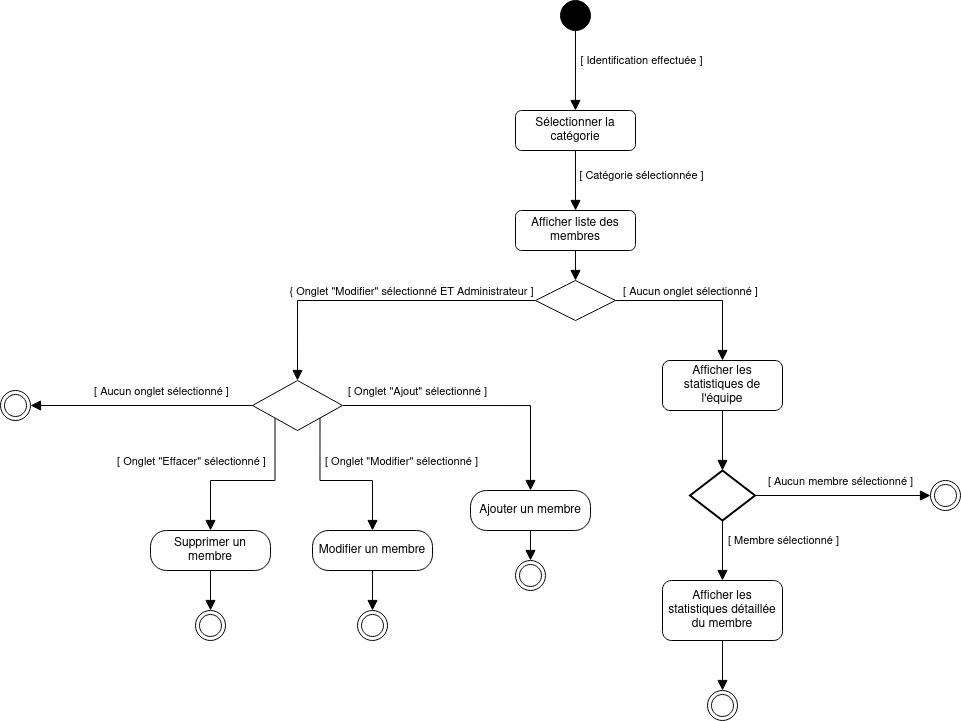

The diagram above was exported from draw.io. Its source (the exported page's mxGraphModel, read from the mxfile embedded in the PNG):
<mxGraphModel dx="926" dy="502" grid="1" gridSize="10" guides="1" tooltips="1" connect="1" arrows="1" fold="1" page="1" pageScale="1" pageWidth="1169" pageHeight="1654" math="0" shadow="0">
  <root>
    <mxCell id="WIyWlLk6GJQsqaUBKTNV-0" />
    <mxCell id="WIyWlLk6GJQsqaUBKTNV-1" parent="WIyWlLk6GJQsqaUBKTNV-0" />
    <mxCell id="WIyWlLk6GJQsqaUBKTNV-2" value="" style="rounded=0;html=1;jettySize=auto;orthogonalLoop=1;fontSize=11;endArrow=block;endFill=1;endSize=8;strokeWidth=1;shadow=0;labelBackgroundColor=none;edgeStyle=orthogonalEdgeStyle;exitX=0.5;exitY=1;exitDx=0;exitDy=0;entryX=0.5;entryY=0;entryDx=0;entryDy=0;" parent="WIyWlLk6GJQsqaUBKTNV-1" source="WIyWlLk6GJQsqaUBKTNV-3" target="WIyWlLk6GJQsqaUBKTNV-7" edge="1">
      <mxGeometry relative="1" as="geometry">
        <mxPoint x="500" y="190" as="targetPoint" />
      </mxGeometry>
    </mxCell>
    <mxCell id="8hIdCWWKLOOKvv_oKePg-4" value="[ Catégorie sélectionnée ]" style="edgeLabel;html=1;align=center;verticalAlign=middle;resizable=0;points=[];" parent="WIyWlLk6GJQsqaUBKTNV-2" vertex="1" connectable="0">
      <mxGeometry x="-0.2" y="4" relative="1" as="geometry">
        <mxPoint x="61" as="offset" />
      </mxGeometry>
    </mxCell>
    <mxCell id="WIyWlLk6GJQsqaUBKTNV-3" value="Sélectionner la catégorie" style="rounded=1;whiteSpace=wrap;html=1;fontSize=12;glass=0;strokeWidth=1;shadow=0;" parent="WIyWlLk6GJQsqaUBKTNV-1" vertex="1">
      <mxGeometry x="585" y="110" width="120" height="40" as="geometry" />
    </mxCell>
    <mxCell id="WIyWlLk6GJQsqaUBKTNV-7" value="Afficher liste des membres" style="rounded=1;whiteSpace=wrap;html=1;fontSize=12;glass=0;strokeWidth=1;shadow=0;" parent="WIyWlLk6GJQsqaUBKTNV-1" vertex="1">
      <mxGeometry x="585" y="210" width="120" height="40" as="geometry" />
    </mxCell>
    <mxCell id="WIyWlLk6GJQsqaUBKTNV-11" value="Afficher les statistiques détaillée du membre" style="rounded=1;whiteSpace=wrap;html=1;fontSize=12;glass=0;strokeWidth=1;shadow=0;" parent="WIyWlLk6GJQsqaUBKTNV-1" vertex="1">
      <mxGeometry x="732" y="580" width="120" height="60" as="geometry" />
    </mxCell>
    <mxCell id="WIyWlLk6GJQsqaUBKTNV-12" value="Afficher les statistiques de l'équipe" style="rounded=1;whiteSpace=wrap;html=1;fontSize=12;glass=0;strokeWidth=1;shadow=0;" parent="WIyWlLk6GJQsqaUBKTNV-1" vertex="1">
      <mxGeometry x="732" y="360" width="120" height="50" as="geometry" />
    </mxCell>
    <mxCell id="8hIdCWWKLOOKvv_oKePg-1" value="" style="ellipse;fillColor=strokeColor;html=1;" parent="WIyWlLk6GJQsqaUBKTNV-1" vertex="1">
      <mxGeometry x="630" width="30" height="30" as="geometry" />
    </mxCell>
    <mxCell id="8hIdCWWKLOOKvv_oKePg-2" value="" style="rounded=0;html=1;jettySize=auto;orthogonalLoop=1;fontSize=11;endArrow=block;endFill=1;endSize=8;strokeWidth=1;shadow=0;labelBackgroundColor=none;edgeStyle=orthogonalEdgeStyle;exitX=0.5;exitY=1;exitDx=0;exitDy=0;entryX=0.5;entryY=0;entryDx=0;entryDy=0;" parent="WIyWlLk6GJQsqaUBKTNV-1" source="8hIdCWWKLOOKvv_oKePg-1" target="WIyWlLk6GJQsqaUBKTNV-3" edge="1">
      <mxGeometry relative="1" as="geometry">
        <mxPoint x="650" y="70" as="sourcePoint" />
        <mxPoint x="650" y="120" as="targetPoint" />
        <Array as="points">
          <mxPoint x="645" y="110" />
          <mxPoint x="645" y="110" />
        </Array>
      </mxGeometry>
    </mxCell>
    <mxCell id="8hIdCWWKLOOKvv_oKePg-3" value="[ Identification effectuée ]" style="edgeLabel;html=1;align=center;verticalAlign=middle;resizable=0;points=[];" parent="8hIdCWWKLOOKvv_oKePg-2" vertex="1" connectable="0">
      <mxGeometry x="-0.275" y="-3" relative="1" as="geometry">
        <mxPoint x="68" as="offset" />
      </mxGeometry>
    </mxCell>
    <mxCell id="8hIdCWWKLOOKvv_oKePg-6" value="" style="rounded=0;html=1;jettySize=auto;orthogonalLoop=1;fontSize=11;endArrow=block;endFill=1;endSize=8;strokeWidth=1;shadow=0;labelBackgroundColor=none;edgeStyle=orthogonalEdgeStyle;exitX=0.5;exitY=1;exitDx=0;exitDy=0;entryX=0.5;entryY=0;entryDx=0;entryDy=0;" parent="WIyWlLk6GJQsqaUBKTNV-1" source="WIyWlLk6GJQsqaUBKTNV-7" target="Ks1QNKZEyDMu9z15Q3TB-0" edge="1">
      <mxGeometry relative="1" as="geometry">
        <mxPoint x="790" y="300" as="sourcePoint" />
        <mxPoint x="790" y="380" as="targetPoint" />
      </mxGeometry>
    </mxCell>
    <mxCell id="8hIdCWWKLOOKvv_oKePg-8" value="" style="strokeWidth=2;html=1;shape=mxgraph.flowchart.decision;whiteSpace=wrap;" parent="WIyWlLk6GJQsqaUBKTNV-1" vertex="1">
      <mxGeometry x="759.5" y="470" width="65" height="50" as="geometry" />
    </mxCell>
    <mxCell id="8hIdCWWKLOOKvv_oKePg-9" value="" style="endArrow=block;html=1;rounded=0;endFill=1;exitX=0.5;exitY=1;exitDx=0;exitDy=0;entryX=0.5;entryY=0;entryDx=0;entryDy=0;entryPerimeter=0;endSize=8;" parent="WIyWlLk6GJQsqaUBKTNV-1" source="WIyWlLk6GJQsqaUBKTNV-12" target="8hIdCWWKLOOKvv_oKePg-8" edge="1">
      <mxGeometry width="50" height="50" relative="1" as="geometry">
        <mxPoint x="747" y="510" as="sourcePoint" />
        <mxPoint x="797" y="460" as="targetPoint" />
      </mxGeometry>
    </mxCell>
    <mxCell id="8hIdCWWKLOOKvv_oKePg-12" value="" style="endArrow=block;html=1;rounded=0;endFill=1;exitX=1;exitY=0.5;exitDx=0;exitDy=0;entryX=0;entryY=0.5;entryDx=0;entryDy=0;exitPerimeter=0;endSize=8;" parent="WIyWlLk6GJQsqaUBKTNV-1" source="8hIdCWWKLOOKvv_oKePg-8" target="Ks1QNKZEyDMu9z15Q3TB-28" edge="1">
      <mxGeometry width="50" height="50" relative="1" as="geometry">
        <mxPoint x="921.5" y="470" as="sourcePoint" />
        <mxPoint x="1007" y="495" as="targetPoint" />
      </mxGeometry>
    </mxCell>
    <mxCell id="8hIdCWWKLOOKvv_oKePg-13" value="[ Aucun membre sélectionné ]" style="edgeLabel;html=1;align=center;verticalAlign=middle;resizable=0;points=[];" parent="8hIdCWWKLOOKvv_oKePg-12" vertex="1" connectable="0">
      <mxGeometry x="0.184" y="3" relative="1" as="geometry">
        <mxPoint x="-19" y="-12" as="offset" />
      </mxGeometry>
    </mxCell>
    <mxCell id="8hIdCWWKLOOKvv_oKePg-16" value="" style="endArrow=block;html=1;rounded=0;entryX=0.5;entryY=0;entryDx=0;entryDy=0;endFill=1;edgeStyle=orthogonalEdgeStyle;exitX=0.5;exitY=1;exitDx=0;exitDy=0;exitPerimeter=0;endSize=8;" parent="WIyWlLk6GJQsqaUBKTNV-1" source="8hIdCWWKLOOKvv_oKePg-8" target="WIyWlLk6GJQsqaUBKTNV-11" edge="1">
      <mxGeometry width="50" height="50" relative="1" as="geometry">
        <mxPoint x="707" y="450" as="sourcePoint" />
        <mxPoint x="777" y="520" as="targetPoint" />
      </mxGeometry>
    </mxCell>
    <mxCell id="8hIdCWWKLOOKvv_oKePg-17" value="[ Membre sélectionné ]" style="edgeLabel;html=1;align=center;verticalAlign=middle;resizable=0;points=[];" parent="8hIdCWWKLOOKvv_oKePg-16" vertex="1" connectable="0">
      <mxGeometry x="-0.3692" y="3" relative="1" as="geometry">
        <mxPoint x="57" y="1" as="offset" />
      </mxGeometry>
    </mxCell>
    <mxCell id="8hIdCWWKLOOKvv_oKePg-19" value="" style="endArrow=block;html=1;rounded=0;endFill=1;exitX=0.5;exitY=1;exitDx=0;exitDy=0;entryX=0.5;entryY=0;entryDx=0;entryDy=0;endSize=8;" parent="WIyWlLk6GJQsqaUBKTNV-1" source="WIyWlLk6GJQsqaUBKTNV-11" target="Ks1QNKZEyDMu9z15Q3TB-27" edge="1">
      <mxGeometry width="50" height="50" relative="1" as="geometry">
        <mxPoint x="802" y="420" as="sourcePoint" />
        <mxPoint x="792" y="690" as="targetPoint" />
      </mxGeometry>
    </mxCell>
    <mxCell id="Ks1QNKZEyDMu9z15Q3TB-5" style="edgeStyle=orthogonalEdgeStyle;rounded=0;orthogonalLoop=1;jettySize=auto;html=1;exitX=1;exitY=0.5;exitDx=0;exitDy=0;entryX=0.5;entryY=0;entryDx=0;entryDy=0;endSize=8;endArrow=block;endFill=1;" edge="1" parent="WIyWlLk6GJQsqaUBKTNV-1" source="Ks1QNKZEyDMu9z15Q3TB-0" target="WIyWlLk6GJQsqaUBKTNV-12">
      <mxGeometry relative="1" as="geometry" />
    </mxCell>
    <mxCell id="Ks1QNKZEyDMu9z15Q3TB-6" value="&lt;div&gt;[ Aucun onglet sélectionné ]&lt;/div&gt;" style="edgeLabel;html=1;align=center;verticalAlign=middle;resizable=0;points=[];" vertex="1" connectable="0" parent="Ks1QNKZEyDMu9z15Q3TB-5">
      <mxGeometry x="-0.225" y="-2" relative="1" as="geometry">
        <mxPoint x="10" y="-12" as="offset" />
      </mxGeometry>
    </mxCell>
    <mxCell id="Ks1QNKZEyDMu9z15Q3TB-29" style="edgeStyle=orthogonalEdgeStyle;rounded=0;orthogonalLoop=1;jettySize=auto;html=1;exitX=0;exitY=0.5;exitDx=0;exitDy=0;entryX=0.5;entryY=0;entryDx=0;entryDy=0;endSize=8;endArrow=block;endFill=1;" edge="1" parent="WIyWlLk6GJQsqaUBKTNV-1" source="Ks1QNKZEyDMu9z15Q3TB-0" target="Ks1QNKZEyDMu9z15Q3TB-10">
      <mxGeometry relative="1" as="geometry" />
    </mxCell>
    <mxCell id="Ks1QNKZEyDMu9z15Q3TB-30" value="{ Onglet &quot;Modifier&quot; sélectionné ET Administrateur ]" style="edgeLabel;html=1;align=center;verticalAlign=middle;resizable=0;points=[];" vertex="1" connectable="0" parent="Ks1QNKZEyDMu9z15Q3TB-29">
      <mxGeometry x="-0.1296" y="-1" relative="1" as="geometry">
        <mxPoint x="13" y="-9" as="offset" />
      </mxGeometry>
    </mxCell>
    <mxCell id="Ks1QNKZEyDMu9z15Q3TB-0" value="" style="rhombus;whiteSpace=wrap;html=1;" vertex="1" parent="WIyWlLk6GJQsqaUBKTNV-1">
      <mxGeometry x="605" y="280" width="80" height="40" as="geometry" />
    </mxCell>
    <mxCell id="Ks1QNKZEyDMu9z15Q3TB-8" style="edgeStyle=orthogonalEdgeStyle;rounded=0;orthogonalLoop=1;jettySize=auto;html=1;entryX=1;entryY=0.5;entryDx=0;entryDy=0;endArrow=block;endFill=1;endSize=8;" edge="1" parent="WIyWlLk6GJQsqaUBKTNV-1" source="Ks1QNKZEyDMu9z15Q3TB-10" target="Ks1QNKZEyDMu9z15Q3TB-14">
      <mxGeometry relative="1" as="geometry" />
    </mxCell>
    <mxCell id="Ks1QNKZEyDMu9z15Q3TB-9" value="[ Aucun onglet sélectionné ]" style="edgeLabel;html=1;align=center;verticalAlign=middle;resizable=0;points=[];" vertex="1" connectable="0" parent="Ks1QNKZEyDMu9z15Q3TB-8">
      <mxGeometry x="-0.5714" y="2" relative="1" as="geometry">
        <mxPoint x="-44" y="-17" as="offset" />
      </mxGeometry>
    </mxCell>
    <mxCell id="Ks1QNKZEyDMu9z15Q3TB-10" value="" style="rhombus;whiteSpace=wrap;html=1;" vertex="1" parent="WIyWlLk6GJQsqaUBKTNV-1">
      <mxGeometry x="322" y="380" width="90" height="50" as="geometry" />
    </mxCell>
    <mxCell id="Ks1QNKZEyDMu9z15Q3TB-11" value="" style="edgeStyle=orthogonalEdgeStyle;html=1;align=left;verticalAlign=bottom;endArrow=block;endSize=8;rounded=0;entryX=0.5;entryY=0;entryDx=0;entryDy=0;endFill=1;exitX=1;exitY=0.5;exitDx=0;exitDy=0;" edge="1" parent="WIyWlLk6GJQsqaUBKTNV-1" source="Ks1QNKZEyDMu9z15Q3TB-10" target="Ks1QNKZEyDMu9z15Q3TB-13">
      <mxGeometry x="-1" relative="1" as="geometry">
        <mxPoint x="510" y="450" as="targetPoint" />
        <mxPoint x="412" y="495" as="sourcePoint" />
        <mxPoint as="offset" />
      </mxGeometry>
    </mxCell>
    <mxCell id="Ks1QNKZEyDMu9z15Q3TB-12" value="[ Onglet &quot;Ajout&quot; sélectionné ]" style="edgeLabel;html=1;align=center;verticalAlign=middle;resizable=0;points=[];" vertex="1" connectable="0" parent="Ks1QNKZEyDMu9z15Q3TB-11">
      <mxGeometry x="-0.6451" y="-2" relative="1" as="geometry">
        <mxPoint x="26" y="-17" as="offset" />
      </mxGeometry>
    </mxCell>
    <mxCell id="Ks1QNKZEyDMu9z15Q3TB-13" value="Ajouter un membre" style="rounded=1;whiteSpace=wrap;html=1;arcSize=40;" vertex="1" parent="WIyWlLk6GJQsqaUBKTNV-1">
      <mxGeometry x="540" y="490" width="120" height="40" as="geometry" />
    </mxCell>
    <mxCell id="Ks1QNKZEyDMu9z15Q3TB-14" value="" style="ellipse;html=1;shape=endState;fillColor=#FFFFFF;" vertex="1" parent="WIyWlLk6GJQsqaUBKTNV-1">
      <mxGeometry x="70" y="390" width="30" height="30" as="geometry" />
    </mxCell>
    <mxCell id="Ks1QNKZEyDMu9z15Q3TB-15" value="" style="edgeStyle=orthogonalEdgeStyle;html=1;verticalAlign=bottom;endArrow=block;endSize=8;rounded=0;endFill=1;exitX=0;exitY=1;exitDx=0;exitDy=0;entryX=0.5;entryY=0;entryDx=0;entryDy=0;" edge="1" parent="WIyWlLk6GJQsqaUBKTNV-1" source="Ks1QNKZEyDMu9z15Q3TB-10" target="Ks1QNKZEyDMu9z15Q3TB-20">
      <mxGeometry relative="1" as="geometry">
        <mxPoint x="280" y="510" as="targetPoint" />
        <mxPoint x="377" y="350" as="sourcePoint" />
      </mxGeometry>
    </mxCell>
    <mxCell id="Ks1QNKZEyDMu9z15Q3TB-16" value="[ Onglet &quot;Effacer&quot; sélectionné ]" style="edgeLabel;html=1;align=center;verticalAlign=middle;resizable=0;points=[];" vertex="1" connectable="0" parent="Ks1QNKZEyDMu9z15Q3TB-15">
      <mxGeometry x="0.6998" y="-1" relative="1" as="geometry">
        <mxPoint x="-19" y="-43" as="offset" />
      </mxGeometry>
    </mxCell>
    <mxCell id="Ks1QNKZEyDMu9z15Q3TB-17" value="&lt;div&gt;Modifier un membre&lt;br&gt;&lt;/div&gt;" style="rounded=1;whiteSpace=wrap;html=1;arcSize=40;" vertex="1" parent="WIyWlLk6GJQsqaUBKTNV-1">
      <mxGeometry x="382" y="530" width="120" height="40" as="geometry" />
    </mxCell>
    <mxCell id="Ks1QNKZEyDMu9z15Q3TB-18" value="" style="edgeStyle=orthogonalEdgeStyle;html=1;verticalAlign=bottom;endArrow=block;endSize=8;rounded=0;endFill=1;entryX=0.5;entryY=0;entryDx=0;entryDy=0;exitX=1;exitY=1;exitDx=0;exitDy=0;" edge="1" parent="WIyWlLk6GJQsqaUBKTNV-1" source="Ks1QNKZEyDMu9z15Q3TB-10" target="Ks1QNKZEyDMu9z15Q3TB-17">
      <mxGeometry relative="1" as="geometry">
        <mxPoint x="377" y="390" as="targetPoint" />
        <mxPoint x="377" y="350" as="sourcePoint" />
      </mxGeometry>
    </mxCell>
    <mxCell id="Ks1QNKZEyDMu9z15Q3TB-19" value="[ Onglet &quot;Modifier&quot; sélectionné ]" style="edgeLabel;html=1;align=center;verticalAlign=middle;resizable=0;points=[];" vertex="1" connectable="0" parent="Ks1QNKZEyDMu9z15Q3TB-18">
      <mxGeometry x="0.0909" y="3" relative="1" as="geometry">
        <mxPoint x="53" y="-17" as="offset" />
      </mxGeometry>
    </mxCell>
    <mxCell id="Ks1QNKZEyDMu9z15Q3TB-20" value="Supprimer un membre" style="rounded=1;whiteSpace=wrap;html=1;arcSize=40;" vertex="1" parent="WIyWlLk6GJQsqaUBKTNV-1">
      <mxGeometry x="220" y="530" width="120" height="40" as="geometry" />
    </mxCell>
    <mxCell id="Ks1QNKZEyDMu9z15Q3TB-21" value="" style="ellipse;html=1;shape=endState;" vertex="1" parent="WIyWlLk6GJQsqaUBKTNV-1">
      <mxGeometry x="585" y="560" width="30" height="30" as="geometry" />
    </mxCell>
    <mxCell id="Ks1QNKZEyDMu9z15Q3TB-22" value="" style="ellipse;html=1;shape=endState;" vertex="1" parent="WIyWlLk6GJQsqaUBKTNV-1">
      <mxGeometry x="427" y="610" width="30" height="30" as="geometry" />
    </mxCell>
    <mxCell id="Ks1QNKZEyDMu9z15Q3TB-23" value="" style="ellipse;html=1;shape=endState;fillColor=#FFFFFF;" vertex="1" parent="WIyWlLk6GJQsqaUBKTNV-1">
      <mxGeometry x="265" y="610" width="30" height="30" as="geometry" />
    </mxCell>
    <mxCell id="Ks1QNKZEyDMu9z15Q3TB-24" value="" style="edgeStyle=orthogonalEdgeStyle;html=1;verticalAlign=bottom;endArrow=block;endSize=8;rounded=0;endFill=1;entryX=0.5;entryY=0;entryDx=0;entryDy=0;exitX=0.5;exitY=1;exitDx=0;exitDy=0;" edge="1" parent="WIyWlLk6GJQsqaUBKTNV-1" source="Ks1QNKZEyDMu9z15Q3TB-20" target="Ks1QNKZEyDMu9z15Q3TB-23">
      <mxGeometry relative="1" as="geometry">
        <mxPoint x="377" y="390" as="targetPoint" />
        <mxPoint x="377" y="350" as="sourcePoint" />
      </mxGeometry>
    </mxCell>
    <mxCell id="Ks1QNKZEyDMu9z15Q3TB-25" value="" style="edgeStyle=orthogonalEdgeStyle;html=1;verticalAlign=bottom;endArrow=block;endSize=8;rounded=0;endFill=1;entryX=0.5;entryY=0;entryDx=0;entryDy=0;exitX=0.5;exitY=1;exitDx=0;exitDy=0;" edge="1" parent="WIyWlLk6GJQsqaUBKTNV-1" source="Ks1QNKZEyDMu9z15Q3TB-17" target="Ks1QNKZEyDMu9z15Q3TB-22">
      <mxGeometry relative="1" as="geometry">
        <mxPoint x="387" y="400" as="targetPoint" />
        <mxPoint x="387" y="360" as="sourcePoint" />
      </mxGeometry>
    </mxCell>
    <mxCell id="Ks1QNKZEyDMu9z15Q3TB-26" value="" style="edgeStyle=orthogonalEdgeStyle;html=1;verticalAlign=bottom;endArrow=block;endSize=8;rounded=0;endFill=1;entryX=0.5;entryY=0;entryDx=0;entryDy=0;exitX=0.5;exitY=1;exitDx=0;exitDy=0;" edge="1" parent="WIyWlLk6GJQsqaUBKTNV-1" source="Ks1QNKZEyDMu9z15Q3TB-13" target="Ks1QNKZEyDMu9z15Q3TB-21">
      <mxGeometry relative="1" as="geometry">
        <mxPoint x="397" y="410" as="targetPoint" />
        <mxPoint x="397" y="370" as="sourcePoint" />
      </mxGeometry>
    </mxCell>
    <mxCell id="Ks1QNKZEyDMu9z15Q3TB-27" value="" style="ellipse;html=1;shape=endState;" vertex="1" parent="WIyWlLk6GJQsqaUBKTNV-1">
      <mxGeometry x="777" y="690" width="30" height="30" as="geometry" />
    </mxCell>
    <mxCell id="Ks1QNKZEyDMu9z15Q3TB-28" value="" style="ellipse;html=1;shape=endState;" vertex="1" parent="WIyWlLk6GJQsqaUBKTNV-1">
      <mxGeometry x="1000" y="480" width="30" height="30" as="geometry" />
    </mxCell>
  </root>
</mxGraphModel>